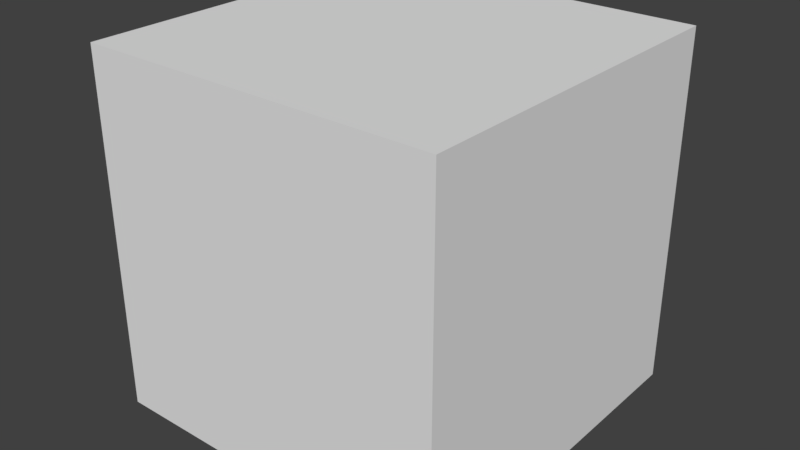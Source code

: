 # Source: Cube.blend  (saved by Blender 2.79.0; exported with 4.5.12 LTS)
import bpy
from mathutils import Matrix  # noqa: F401  (used for matrix-valued properties, if any)

bpy.ops.wm.read_factory_settings(use_empty=True)
scene = bpy.context.scene
scene.name = 'Scene'

# ---- collections
col_collection_1 = bpy.data.collections.new('Collection 1'); scene.collection.children.link(col_collection_1)

# ---- world
world_world = bpy.data.worlds.new('World'); scene.world = world_world
world_world.color = (0.05088, 0.05088, 0.05088)
world_world.use_sun_shadow = False
world_world.sun_shadow_jitter_overblur = 0.0
world_world.cycles.sampling_method = 'MANUAL'

# ---- meshes
me_plane = bpy.data.meshes.new('Plane')
me_plane.from_pydata([(0.0625, -0.0625, -0.0625), (0.0625, 0.0625, -0.0625), (-0.0625, -0.0625, -0.0625), (-0.0625, 0.0625, -0.0625), (-0.0625, 0.0625, 0.0625), (0.0625, 0.0625, 0.0625), (0.0625, -0.0625, 0.0625), (-0.0625, -0.0625, 0.0625)], [], [(2, 3, 1, 0), (2, 0, 6, 7), (3, 2, 7, 4), (1, 3, 4, 5), (0, 1, 5, 6), (7, 6, 5, 4)])
_uv = me_plane.uv_layers.new(name='UVMap')
_uv.uv.foreach_set('vector', [0.5, 0.6667, 0.5, 1.0, 2.682e-07, 1.0, 2.384e-07, 0.6667, 1.0, 0.3333, 0.5, 0.3333, 0.5, 3.974e-08, 1.0, 0.0, 1.0, 0.3333, 1.0, 0.6667, 0.5, 0.6667, 0.5, 0.3333, 0.5, 0.3333, 0.5, 0.6667, 5.96e-08, 0.6667, 0.0, 0.3333, 0.5, 0.0, 0.5, 0.3333, 1.937e-07, 0.3333, 0.0, 8.941e-08, 1.49e-07, 1.0, 0.0, 1.49e-07, 1.0, 0.0, 1.0, 1.0])
me_plane.use_remesh_preserve_volume = False
me_plane.use_remesh_preserve_attributes = False
me_plane.use_mirror_vertex_groups = False
me_plane.update()

# ---- objects
ob_plane = bpy.data.objects.new('Plane', me_plane)

# ---- transforms, parenting, visibility, modifiers, constraints
ob_plane.location = (0.0, 0.0, 0.0)
ob_plane.scale = (8.0, 8.0, 8.0)
ob_plane.lineart.crease_threshold = 0.0

# ---- collection membership
col_collection_1.objects.link(ob_plane)

# ---- scene / render settings (as saved in the file)
scene.frame_start = 1; scene.frame_end = 250; scene.frame_set(1)
scene.render.engine = 'BLENDER_EEVEE_NEXT'
scene.render.resolution_percentage = 50
scene.render.dither_intensity = 0.0
scene.cycles.use_denoising = False
scene.cycles.samples = 128
scene.cycles.sampling_pattern = 'TABULATED_SOBOL'
scene.cycles.use_adaptive_sampling = False
scene.cycles.use_light_tree = False
scene.cycles.blur_glossy = 0.0
scene.cycles.sample_clamp_indirect = 0.0
scene.view_settings.view_transform = 'Standard'
bpy.context.view_layer.update()

# ---- added for rendering (the .blend has no active camera and no usable light): camera, sun
cam_auto = bpy.data.cameras.new('AutoCamera')
cam_auto.lens = 50.0
cam_auto.sensor_width = 36.0
cam_auto.clip_end = 1000.0
ob_auto_camera = bpy.data.objects.new('AutoCamera', cam_auto)
scene.collection.objects.link(ob_auto_camera)
ob_auto_camera.location = (1.60254, -1.92304, 1.28203)
ob_auto_camera.rotation_euler = (1.09748, -7.21219e-08, 0.694738)
scene.camera = ob_auto_camera
light_auto_sun = bpy.data.lights.new('AutoSun', 'SUN')
light_auto_sun.energy = 3.0
light_auto_sun.angle = 0.0523599
ob_auto_sun = bpy.data.objects.new('AutoSun', light_auto_sun)
scene.collection.objects.link(ob_auto_sun)
ob_auto_sun.rotation_euler = (0.872665, 0.174533, 0.523599)
bpy.context.view_layer.update()
